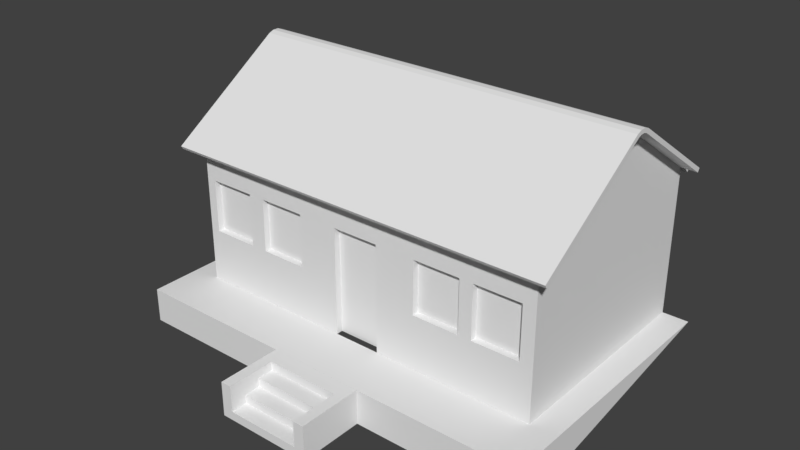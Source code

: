 # Source: Residencia10.blend  (saved by Blender 2.79.0; exported with 4.5.12 LTS)
import bpy
from mathutils import Matrix  # noqa: F401  (used for matrix-valued properties, if any)

bpy.ops.wm.read_factory_settings(use_empty=True)
scene = bpy.context.scene
scene.name = 'Scene'

# ---- collections
col_collection_1 = bpy.data.collections.new('Collection 1'); scene.collection.children.link(col_collection_1)

# ---- materials (node trees are filled in below, after node groups)
mat_material = bpy.data.materials.new('Material')
mat_material.alpha_threshold = 0.0
mat_material.roughness = 0.5
mat_material.line_color = (0.0, 0.0, 0.0, 1.0)

# ---- material node trees

# ---- world
world_world = bpy.data.worlds.new('World'); scene.world = world_world
world_world.color = (0.05088, 0.05088, 0.05088)
world_world.use_sun_shadow = False
world_world.sun_shadow_jitter_overblur = 0.0
world_world.cycles.sampling_method = 'MANUAL'

# ---- meshes
me_plane = bpy.data.meshes.new('Plane')
me_plane.from_pydata([(-5.707, -0.4467, 0.0), (5.707, -0.4467, 0.0), (5.707, 1.0, 0.0), (1.291, -0.4467, 0.0), (1.291, 1.0, 0.0), (-1.291, 1.0, 0.0), (-1.291, -0.4467, 0.0), (-5.707, -0.4467, -0.9344), (1.291, -0.4467, -0.9344), (-1.291, -0.4467, -0.9344), (-5.707, 1.0, 0.0), (5.707, -0.4467, -0.9344), (-5.707, 1.0, -0.9344), (5.707, 1.0, -0.9344), (5.0, -0.4467, 0.0), (5.0, 1.0, 0.0), (5.0, -0.4467, -0.9344), (-5.0, -0.4467, 0.0), (-5.0, -0.4467, -0.9344), (-5.0, 1.0, 0.0), (-5.707, 7.0, 0.0), (-5.0, 7.0, 0.0), (5.707, 7.0, 0.0), (5.0, 7.0, 0.0)], [], [(14, 1, 2, 15), (6, 3, 4, 5), (17, 6, 5, 19), (17, 0, 7, 18), (14, 3, 8, 16), (1, 11, 13, 2), (7, 0, 10, 12), (1, 14, 16, 11), (3, 14, 15, 4), (6, 17, 18, 9), (0, 17, 19, 10), (10, 19, 21, 20), (10, 20, 12), (15, 2, 22, 23), (2, 13, 22)])
me_plane.use_remesh_preserve_volume = False
me_plane.use_remesh_preserve_attributes = False
me_plane.use_mirror_vertex_groups = False
me_plane.update()
me_cube_003 = bpy.data.meshes.new('Cube.003')
me_cube_003.from_pydata([(-0.1456, -0.7352, 0.1526), (-0.1456, 1.0, -0.7818), (0.1456, -0.7352, -0.7818), (0.1456, -0.7352, 0.1526), (0.1456, 1.0, -0.7818), (0.1456, 1.0, 0.1526), (-2.437, -0.7352, -0.7818), (-2.437, -0.7352, 0.1526), (-2.437, 1.0, -0.7818), (-2.437, 1.0, 0.1526), (-2.146, -0.7352, 0.1526), (-2.146, 1.0, -0.7818), (-2.146, 0.5662, -0.08101), (-2.146, 0.5662, 0.1526), (-2.146, 1.0, 0.1526), (-0.1456, 0.5662, -0.08101), (-0.1456, 0.5662, 0.1526), (-0.1456, 1.0, 0.1526), (-2.146, 0.1324, -0.08101), (-0.1456, 0.1324, -0.3146), (-0.1456, 0.1324, -0.08101), (-2.146, -0.3014, -0.5482), (-2.146, -0.3014, -0.3146), (-2.146, 0.1324, -0.3146), (-0.1456, -0.3014, -0.5482), (-0.1456, -0.3014, -0.3146), (-2.146, -0.7352, -0.7818), (-2.146, -0.7352, -0.5482), (-0.1456, -0.7352, -0.7818), (-0.1456, -0.7352, -0.5482)], [], [(28, 0, 17, 1), (1, 17, 5, 4), (4, 5, 3, 2), (2, 3, 0, 28), (1, 4, 2, 28), (5, 17, 0, 3), (6, 7, 9, 8), (8, 9, 14, 11), (11, 14, 10, 26), (26, 10, 7, 6), (8, 11, 26, 6), (14, 9, 7, 10), (15, 16, 13, 12), (17, 14, 13, 16), (19, 20, 18, 23), (15, 12, 18, 20), (24, 25, 22, 21), (19, 23, 22, 25), (28, 29, 27, 26), (24, 21, 27, 29)])
me_cube_003.use_remesh_preserve_volume = False
me_cube_003.use_remesh_preserve_attributes = False
me_cube_003.use_mirror_vertex_groups = False
me_cube_003.update()
me_cube_001 = bpy.data.meshes.new('Cube.001')
me_cube_001.from_pydata([(5.0, 3.0, 4.0), (5.0, -3.0, 4.0), (-5.0, -3.0, 4.0), (-5.0, 3.0, 4.0), (5.0, 0.1744, 5.884), (5.0, -0.1744, 5.884), (5.0, 0.06382, 5.926), (5.0, -0.06382, 5.926), (-5.0, -0.1744, 5.884), (-5.0, 0.1744, 5.884), (-5.0, -0.06382, 5.926), (-5.0, 0.06382, 5.926), (5.0, 3.064, 4.096), (-5.0, 3.064, 4.096), (5.0, -3.064, 4.096), (-5.0, -3.064, 4.096), (5.0, 0.2271, 5.986), (5.0, 0.08479, 6.039), (5.0, -0.0848, 6.039), (5.0, -0.2272, 5.986), (-5.0, -0.2271, 5.986), (-5.0, -0.0848, 6.039), (-5.0, 0.0848, 6.039), (-5.0, 0.2272, 5.986), (5.0, 3.398, 3.735), (-5.0, 3.398, 3.735), (5.0, -3.398, 3.735), (-5.0, -3.398, 3.735), (5.0, 3.461, 3.83), (-5.0, 3.461, 3.83), (5.0, -3.461, 3.83), (-5.0, -3.461, 3.83), (5.437, 0.1744, 5.884), (5.437, 0.06382, 5.926), (5.437, -0.06382, 5.926), (5.437, -0.1744, 5.884), (-5.383, -0.1744, 5.884), (-5.383, -0.06382, 5.926), (-5.383, 0.06382, 5.926), (-5.383, 0.1744, 5.884), (5.437, -3.0, 4.0), (5.437, 3.0, 4.0), (-5.383, 3.0, 4.0), (-5.383, -3.0, 4.0), (5.437, 0.2271, 5.986), (5.437, 0.08479, 6.039), (5.437, -0.0848, 6.039), (5.437, -0.2272, 5.986), (-5.383, -0.2271, 5.986), (-5.383, -0.0848, 6.039), (-5.383, 0.0848, 6.039), (-5.383, 0.2272, 5.986), (5.437, -3.064, 4.096), (5.437, 3.064, 4.096), (-5.383, 3.064, 4.096), (-5.383, -3.064, 4.096), (5.437, -3.398, 3.735), (5.437, -3.461, 3.83), (-5.383, -3.461, 3.83), (-5.383, -3.398, 3.735), (-5.383, 3.398, 3.735), (-5.383, 3.461, 3.83)], [], [(0, 4, 9, 3), (5, 1, 2, 8), (16, 17, 45, 44), (10, 11, 6, 7), (11, 9, 4, 6), (12, 13, 23, 16), (19, 20, 15, 14), (20, 19, 18, 21), (21, 18, 17, 22), (22, 17, 16, 23), (14, 30, 57, 52), (0, 3, 25, 24), (15, 20, 48, 55), (23, 13, 54, 51), (7, 6, 33, 34), (13, 29, 61, 54), (12, 16, 44, 53), (6, 4, 32, 33), (8, 2, 43, 36), (19, 14, 52, 47), (0, 12, 53, 41), (3, 9, 39, 42), (27, 26, 30, 31), (24, 25, 29, 28), (25, 3, 42, 60), (13, 12, 28, 29), (4, 0, 41, 32), (2, 1, 26, 27), (12, 0, 24, 28), (14, 15, 31, 30), (36, 37, 34, 35), (35, 34, 46, 47), (36, 43, 55, 48), (37, 36, 48, 49), (40, 35, 47, 52), (33, 32, 44, 45), (38, 37, 49, 50), (32, 41, 53, 44), (34, 33, 45, 46), (55, 43, 59, 58), (39, 38, 50, 51), (42, 39, 51, 54), (42, 54, 61, 60), (40, 52, 57, 56), (26, 1, 40, 56), (17, 18, 46, 45), (11, 10, 37, 38), (18, 19, 47, 46), (9, 11, 38, 39), (20, 21, 49, 48), (30, 26, 56, 57), (5, 8, 36, 35), (21, 22, 50, 49), (27, 31, 58, 59), (10, 7, 34, 37), (22, 23, 51, 50), (29, 25, 60, 61), (2, 27, 59, 43), (1, 5, 35, 40), (31, 15, 55, 58)])
me_cube_001.materials.append(mat_material)
me_cube_001.use_remesh_preserve_volume = False
me_cube_001.use_remesh_preserve_attributes = False
me_cube_001.use_mirror_vertex_groups = False
me_cube_001.update()
me_cube = bpy.data.meshes.new('Cube')
me_cube.from_pydata([(-4.749, -2.821, 1.469), (-4.749, -2.821, 2.909), (-3.47, -2.821, 1.469), (-3.47, -2.821, 2.909), (-3.02, -2.821, 1.469), (-3.02, -2.821, 2.909), (-1.741, -2.821, 1.469), (-1.741, -2.821, 2.909), (3.375, -2.821, 1.469), (3.375, -2.821, 2.909), (4.653, -2.821, 1.469), (4.653, -2.821, 2.909), (1.742, -2.821, 1.469), (1.742, -2.821, 2.909), (3.02, -2.821, 1.469), (3.02, -2.821, 2.909), (-0.6323, -2.821, 2.909), (0.6464, -2.821, 2.909), (5.0, 3.0, 0.0), (5.0, -3.0, 0.0), (-5.0, -3.0, 0.0), (-5.0, 3.0, 0.0), (5.0, 3.0, 4.0), (5.0, -3.0, 4.0), (-5.0, -3.0, 4.0), (-5.0, 3.0, 4.0), (5.0, -2.384e-07, 0.0), (-5.0, 7.153e-07, 0.0), (5.0, 0.1744, 5.884), (5.0, -0.1744, 5.884), (5.0, -1.619e-06, 5.79), (5.0, 0.06382, 5.926), (5.0, -0.06382, 5.926), (-5.0, -0.1744, 5.884), (-5.0, 0.1744, 5.884), (-5.0, 4.852e-07, 5.79), (-5.0, -0.06382, 5.926), (-5.0, 0.06382, 5.926), (-4.749, -3.0, 2.909), (-4.749, -3.0, 1.469), (-3.47, -3.0, 2.909), (-3.47, -3.0, 1.469), (-1.741, -3.0, 2.909), (-3.02, -3.0, 2.909), (-3.02, -3.0, 1.469), (-1.741, -3.0, 1.469), (-0.6323, -3.0, 0.0), (-0.6323, -2.821, -1.49e-08), (-0.6323, -3.0, 2.909), (0.6464, -3.0, 2.909), (1.742, -3.0, 1.469), (1.742, -3.0, 2.909), (0.6464, -2.821, -1.49e-08), (0.6464, -3.0, 0.0), (3.02, -3.0, 1.469), (3.02, -3.0, 2.909), (3.375, -3.0, 2.909), (4.653, -3.0, 2.909), (4.653, -3.0, 1.469), (3.375, -3.0, 1.469)], [], [(0, 2, 3, 1), (2, 41, 40, 3), (0, 39, 41, 2), (3, 40, 38, 1), (4, 6, 7, 5), (6, 45, 42, 7), (4, 44, 45, 6), (7, 42, 43, 5), (8, 10, 11, 9), (10, 58, 57, 11), (8, 59, 58, 10), (11, 57, 56, 9), (12, 14, 15, 13), (14, 54, 55, 15), (12, 50, 54, 14), (15, 55, 51, 13), (17, 49, 48, 16), (26, 19, 53, 52, 47, 46, 20, 27), (27, 35, 34, 25, 21), (19, 23, 57, 58), (20, 24, 33, 35, 27), (22, 18, 21, 25), (18, 22, 28, 30, 26), (18, 26, 27, 21), (28, 31, 30), (31, 32, 30), (32, 29, 30), (33, 36, 35), (36, 37, 35), (37, 34, 35), (26, 30, 29, 23, 19), (44, 4, 5, 43), (47, 16, 48, 46), (52, 17, 16, 47), (50, 12, 13, 51), (39, 0, 1, 38), (46, 48, 42, 45, 44, 41, 39, 20), (23, 56, 57), (49, 17, 52, 53), (59, 8, 9, 56), (56, 55, 54, 59), (19, 58, 59), (53, 19, 59, 54), (49, 53, 54, 50, 51), (20, 39, 38, 40, 41, 44, 43, 42, 48, 49, 51, 55, 56, 23, 24)])
me_cube.materials.append(mat_material)
me_cube.use_remesh_preserve_volume = False
me_cube.use_remesh_preserve_attributes = False
me_cube.use_mirror_vertex_groups = False
me_cube.update()

# ---- objects
ob_plane = bpy.data.objects.new('Plane', me_plane)
ob_cube_003 = bpy.data.objects.new('Cube.003', me_cube_003)
ob_cube_001 = bpy.data.objects.new('Cube.001', me_cube_001)
ob_cube = bpy.data.objects.new('Cube', me_cube)

# ---- transforms, parenting, visibility, modifiers, constraints
ob_plane.location = (0.0, -4.0, 0.0)
ob_plane.lineart.crease_threshold = 0.0
ob_cube_003.location = (1.146, -5.447, -0.1526)
ob_cube_003.lineart.crease_threshold = 0.0
ob_cube_001.location = (0.0, 0.0, 0.0)
ob_cube_001.lock_rotations_4d = False
ob_cube_001.empty_display_type = 'ARROWS'
ob_cube_001.lineart.crease_threshold = 0.0
ob_cube.location = (0.0, 0.0, 0.0)
ob_cube.lock_rotations_4d = False
ob_cube.empty_display_type = 'ARROWS'
ob_cube.lineart.crease_threshold = 0.0

# ---- collection membership
col_collection_1.objects.link(ob_plane)
col_collection_1.objects.link(ob_cube_003)
col_collection_1.objects.link(ob_cube_001)
col_collection_1.objects.link(ob_cube)

# ---- scene / render settings (as saved in the file)
scene.frame_start = 1; scene.frame_end = 250; scene.frame_set(1)
scene.render.engine = 'CYCLES'
scene.render.resolution_percentage = 50
scene.render.dither_intensity = 0.0
scene.cycles.use_denoising = False
scene.cycles.samples = 128
scene.cycles.sampling_pattern = 'TABULATED_SOBOL'
scene.cycles.use_adaptive_sampling = False
scene.cycles.use_light_tree = False
scene.cycles.blur_glossy = 0.0
scene.cycles.sample_clamp_indirect = 0.0
scene.view_settings.view_transform = 'Standard'
bpy.context.view_layer.update()

# ---- added for rendering (the .blend has no active camera and no usable light): camera, sun
cam_auto = bpy.data.cameras.new('AutoCamera')
cam_auto.lens = 50.0
cam_auto.sensor_width = 36.0
cam_auto.clip_end = 1000.0
ob_auto_camera = bpy.data.objects.new('AutoCamera', cam_auto)
scene.collection.objects.link(ob_auto_camera)
ob_auto_camera.location = (15.2562, -19.6676, 14.7573)
ob_auto_camera.rotation_euler = (1.09748, -7.21219e-08, 0.694738)
scene.camera = ob_auto_camera
light_auto_sun = bpy.data.lights.new('AutoSun', 'SUN')
light_auto_sun.energy = 3.0
light_auto_sun.angle = 0.0523599
ob_auto_sun = bpy.data.objects.new('AutoSun', light_auto_sun)
scene.collection.objects.link(ob_auto_sun)
ob_auto_sun.rotation_euler = (0.872665, 0.174533, 0.523599)
bpy.context.view_layer.update()
